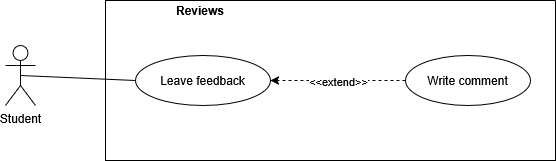

The diagram above was exported from draw.io. Its source (the exported page's mxGraphModel, read from the mxfile embedded in the PNG):
<mxGraphModel dx="1486" dy="892" grid="1" gridSize="10" guides="1" tooltips="1" connect="1" arrows="1" fold="1" page="1" pageScale="1" pageWidth="850" pageHeight="1100" math="0" shadow="0">
  <root>
    <mxCell id="0" />
    <mxCell id="1" parent="0" />
    <mxCell id="ZWc0rf9Exri17yCvA3v1-11" style="rounded=0;orthogonalLoop=1;jettySize=auto;html=1;exitX=0.5;exitY=0.5;exitDx=0;exitDy=0;exitPerimeter=0;entryX=0;entryY=0.5;entryDx=0;entryDy=0;endArrow=none;endFill=0;" edge="1" parent="1" source="ZWc0rf9Exri17yCvA3v1-1" target="ZWc0rf9Exri17yCvA3v1-4">
      <mxGeometry relative="1" as="geometry" />
    </mxCell>
    <mxCell id="ZWc0rf9Exri17yCvA3v1-1" value="Student" style="shape=umlActor;verticalLabelPosition=bottom;verticalAlign=top;html=1;outlineConnect=0;" vertex="1" parent="1">
      <mxGeometry x="150" y="585" width="30" height="60" as="geometry" />
    </mxCell>
    <mxCell id="ZWc0rf9Exri17yCvA3v1-2" value="" style="swimlane;startSize=0;" vertex="1" parent="1">
      <mxGeometry x="250" y="540" width="450" height="160" as="geometry" />
    </mxCell>
    <mxCell id="ZWc0rf9Exri17yCvA3v1-3" value="&lt;b&gt;Reviews&lt;/b&gt;" style="text;html=1;whiteSpace=wrap;strokeColor=none;fillColor=none;align=center;verticalAlign=middle;rounded=0;" vertex="1" parent="ZWc0rf9Exri17yCvA3v1-2">
      <mxGeometry x="25" width="140" height="20" as="geometry" />
    </mxCell>
    <mxCell id="ZWc0rf9Exri17yCvA3v1-4" value="Leave feedback" style="ellipse;whiteSpace=wrap;html=1;" vertex="1" parent="ZWc0rf9Exri17yCvA3v1-2">
      <mxGeometry x="30" y="55" width="135" height="50" as="geometry" />
    </mxCell>
    <mxCell id="ZWc0rf9Exri17yCvA3v1-7" style="rounded=0;orthogonalLoop=1;jettySize=auto;html=1;exitX=0;exitY=0.5;exitDx=0;exitDy=0;entryX=1;entryY=0.5;entryDx=0;entryDy=0;dashed=1;" edge="1" parent="ZWc0rf9Exri17yCvA3v1-2" source="ZWc0rf9Exri17yCvA3v1-5" target="ZWc0rf9Exri17yCvA3v1-4">
      <mxGeometry relative="1" as="geometry" />
    </mxCell>
    <mxCell id="ZWc0rf9Exri17yCvA3v1-8" value="&amp;lt;&amp;lt;extend&amp;gt;&amp;gt;" style="edgeLabel;html=1;align=center;verticalAlign=middle;resizable=0;points=[];" vertex="1" connectable="0" parent="ZWc0rf9Exri17yCvA3v1-7">
      <mxGeometry x="0.0026" relative="1" as="geometry">
        <mxPoint as="offset" />
      </mxGeometry>
    </mxCell>
    <mxCell id="ZWc0rf9Exri17yCvA3v1-5" value="Write comment" style="ellipse;whiteSpace=wrap;html=1;" vertex="1" parent="ZWc0rf9Exri17yCvA3v1-2">
      <mxGeometry x="300" y="55" width="125" height="50" as="geometry" />
    </mxCell>
  </root>
</mxGraphModel>